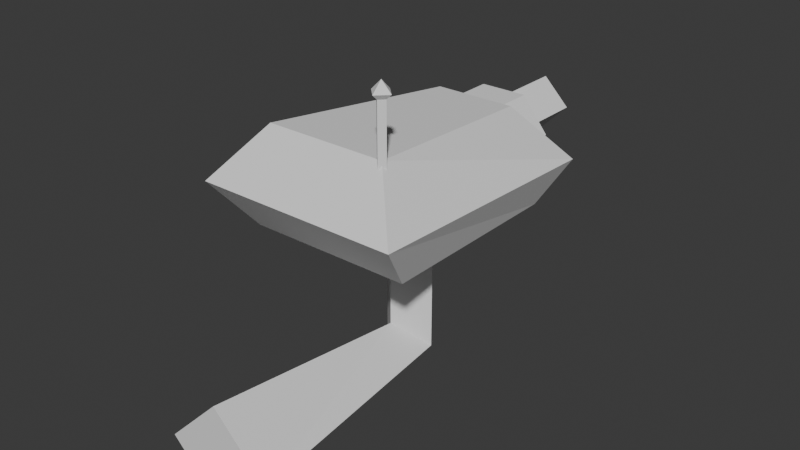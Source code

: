# Source: gun_turret_wall.blend  (saved by Blender 4.2.66; exported with 4.5.12 LTS)
import bpy
from mathutils import Matrix  # noqa: F401  (used for matrix-valued properties, if any)

bpy.ops.wm.read_factory_settings(use_empty=True)
scene = bpy.context.scene
scene.name = 'Scene'

# ---- world
world_world = bpy.data.worlds.new('World'); scene.world = world_world
world_world.use_nodes = True; world_world.node_tree.nodes.clear()
_N = world_world.node_tree.nodes; _L = world_world.node_tree.links
n0 = _N.new('ShaderNodeOutputWorld'); n0.name = 'World Output'; n0.location = (300, 300)
n1 = _N.new('ShaderNodeBackground'); n1.name = 'Background'; n1.location = (10, 300)
n1.inputs[0].default_value = (0.05088, 0.05088, 0.05088, 1.0)
_L.new(n1.outputs[0], n0.inputs[0])
n0.is_active_output = True
world_world.color = (0.05088, 0.05088, 0.05088)
world_world.sun_shadow_jitter_overblur = 0.0

# ---- meshes
me_cylinder = bpy.data.meshes.new('Cylinder')
me_cylinder.from_pydata([(-4.441e-17, -0.9, -0.7), (0.0, 0.15, 0.0), (0.15, 0.0, 0.0), (0.2, -0.9, -0.5), (0.0, -0.15, 0.0), (-0.15, 0.0, 0.0), (4.441e-17, -0.9, -0.3), (0.0, 0.0, 0.15), (-0.2, -0.9, -0.5), (0.0, 0.1, -0.59), (0.1, 0.0, -0.5), (0.0, -0.1, -0.4), (-0.1, 0.0, -0.5), (0.0, 0.1, -0.05), (0.1, 0.0, -0.05), (0.0, -0.1, -0.05), (-0.1, 0.0, -0.05)], [], [(10, 9, 13, 14), (15, 11, 10, 14), (16, 12, 11, 15), (9, 12, 16, 13), (0, 3, 6, 8), (8, 12, 9, 0), (6, 11, 12, 8), (3, 10, 11, 6), (0, 9, 10, 3), (1, 2, 14, 13), (1, 7, 2), (14, 2, 4, 15), (7, 4, 2), (4, 5, 16, 15), (5, 4, 7), (5, 1, 13, 16), (5, 7, 1)])
_uv = me_cylinder.uv_layers.new(name='UVMap')
_uv.uv.foreach_set('vector', [0.75, 0.75, 1.0, 0.75, 1.0, 0.975, 0.75, 0.975, 0.5, 0.975, 0.5, 0.75, 0.75, 0.75, 0.75, 0.975, 0.25, 0.975, 0.25, 0.75, 0.5, 0.75, 0.5, 0.975, 0.0, 0.75, 0.25, 0.75, 0.25, 0.975, 0.0, 0.975, 0.75, 0.49, 0.99, 0.25, 0.75, 0.01, 0.51, 0.25, 0.25, 0.5, 0.25, 0.75, 0.0, 0.75, 0.0, 0.5, 0.5, 0.5, 0.5, 0.75, 0.25, 0.75, 0.25, 0.5, 0.75, 0.5, 0.75, 0.75, 0.5, 0.75, 0.5, 0.5, 1.0, 0.5, 1.0, 0.75, 0.75, 0.75, 0.75, 0.5, 0.75, 0.49, 0.99, 0.25, 0.91, 0.25, 0.75, 0.41, 0.25, 0.49, 0.25, 0.25, 0.49, 0.25, 0.91, 0.25, 0.99, 0.25, 0.75, 0.01, 0.75, 0.09, 0.25, 0.25, 0.25, 0.01, 0.49, 0.25, 0.75, 0.01, 0.51, 0.25, 0.59, 0.25, 0.75, 0.09, 0.01, 0.25, 0.25, 0.01, 0.25, 0.25, 0.51, 0.25, 0.75, 0.49, 0.75, 0.41, 0.59, 0.25, 0.01, 0.25, 0.25, 0.25, 0.25, 0.49])
me_cylinder.update()
me_cube_001 = bpy.data.meshes.new('Cube.001')
me_cube_001.from_pydata([(-0.3, -0.4, 4.47e-08), (-0.225, -0.4, 0.375), (-0.3, 0.3, 4.47e-08), (-0.15, 0.35, 0.3), (0.3, -0.4, 4.47e-08), (0.225, -0.4, 0.375), (0.3, 0.3, 4.47e-08), (0.15, 0.35, 0.3), (-0.375, -0.55, 0.1875), (-0.375, 0.4, 0.1525), (0.375, 0.4, 0.1525), (0.375, -0.55, 0.1875)], [], [(1, 3, 9), (9, 3, 7, 10), (10, 7, 5), (11, 5, 1, 8), (2, 6, 4, 0), (7, 3, 1, 5), (4, 11, 8, 0), (6, 10, 11, 4), (2, 9, 10, 6), (0, 8, 9, 2), (11, 10, 5), (8, 1, 9)])
_uv = me_cube_001.uv_layers.new(name='UVMap')
_uv.uv.foreach_set('vector', [0.625, 0.0, 0.625, 0.25, 0.5, 0.25, 0.5, 0.25, 0.625, 0.25, 0.625, 0.5, 0.5, 0.5, 0.5, 0.5, 0.625, 0.5, 0.625, 0.75, 0.5, 0.75, 0.625, 0.75, 0.625, 1.0, 0.5, 1.0, 0.125, 0.5, 0.375, 0.5, 0.375, 0.75, 0.125, 0.75, 0.625, 0.5, 0.875, 0.5, 0.875, 0.75, 0.625, 0.75, 0.375, 0.75, 0.5, 0.75, 0.5, 1.0, 0.375, 1.0, 0.375, 0.5, 0.5, 0.5, 0.5, 0.75, 0.375, 0.75, 0.375, 0.25, 0.5, 0.25, 0.5, 0.5, 0.375, 0.5, 0.375, 0.0, 0.5, 0.0, 0.5, 0.25, 0.375, 0.25, 0.5, 0.75, 0.5, 0.5, 0.625, 0.75, 0.5, 0.0, 0.625, 0.0, 0.5, 0.25])
me_cube_001.update()
me_cylinder_001 = bpy.data.meshes.new('Cylinder.001')
me_cylinder_001.from_pydata([(-2.776e-17, 0.1, -0.25), (2.776e-17, 0.1, 0.25), (0.1, -9.437e-09, -0.25), (0.1, 9.437e-09, 0.25), (-2.776e-17, -0.1, -0.25), (2.776e-17, -0.1, 0.25), (-0.1, -9.437e-09, -0.25), (-0.1, 9.437e-09, 0.25)], [], [(0, 1, 3, 2), (2, 3, 5, 4), (3, 1, 7, 5), (4, 5, 7, 6), (6, 7, 1, 0), (0, 2, 4, 6)])
_uv = me_cylinder_001.uv_layers.new(name='UVMap')
_uv.uv.foreach_set('vector', [1.0, 0.5, 1.0, 1.0, 0.75, 1.0, 0.75, 0.5, 0.75, 0.5, 0.75, 1.0, 0.5, 1.0, 0.5, 0.5, 0.49, 0.25, 0.25, 0.49, 0.01, 0.25, 0.25, 0.01, 0.5, 0.5, 0.5, 1.0, 0.25, 1.0, 0.25, 0.5, 0.25, 0.5, 0.25, 1.0, 0.0, 1.0, 0.0, 0.5, 0.75, 0.49, 0.99, 0.25, 0.75, 0.01, 0.51, 0.25])
me_cylinder_001.update()
me_cube_002 = bpy.data.meshes.new('Cube.002')
me_cube_002.from_pydata([(-0.0875, -0.125, -0.125), (-0.0875, -0.125, 0.125), (-0.0875, 0.125, -0.125), (-0.0875, 0.125, 0.125), (0.0875, -0.125, -0.125), (0.0875, -0.125, 0.125), (0.0875, 0.125, -0.125), (0.0875, 0.125, 0.125), (-0.1875, -0.125, -7.451e-09), (-0.1875, 0.125, -7.451e-09), (0.1875, 0.125, -7.451e-09), (0.1875, -0.125, -7.451e-09)], [], [(8, 1, 3, 9), (9, 3, 7, 10), (10, 7, 5, 11), (11, 5, 1, 8), (2, 6, 4, 0), (7, 3, 1, 5), (4, 11, 8, 0), (6, 10, 11, 4), (2, 9, 10, 6), (0, 8, 9, 2)])
_uv = me_cube_002.uv_layers.new(name='UVMap')
_uv.uv.foreach_set('vector', [0.5, 0.0, 0.625, 0.0, 0.625, 0.25, 0.5, 0.25, 0.5, 0.25, 0.625, 0.25, 0.625, 0.5, 0.5, 0.5, 0.5, 0.5, 0.625, 0.5, 0.625, 0.75, 0.5, 0.75, 0.5, 0.75, 0.625, 0.75, 0.625, 1.0, 0.5, 1.0, 0.125, 0.5, 0.375, 0.5, 0.375, 0.75, 0.125, 0.75, 0.625, 0.5, 0.875, 0.5, 0.875, 0.75, 0.625, 0.75, 0.375, 0.75, 0.5, 0.75, 0.5, 1.0, 0.375, 1.0, 0.375, 0.5, 0.5, 0.5, 0.5, 0.75, 0.375, 0.75, 0.375, 0.25, 0.5, 0.25, 0.5, 0.5, 0.375, 0.5, 0.375, 0.0, 0.5, 0.0, 0.5, 0.25, 0.375, 0.25])
me_cube_002.update()
me_cylinder_002 = bpy.data.meshes.new('Cylinder.002')
me_cylinder_002.from_pydata([(-3.725e-09, 0.01875, -0.125), (-3.725e-09, 0.01875, 0.125), (0.01875, 0.0, -0.125), (0.01875, 0.0, 0.125), (-3.725e-09, -0.01875, -0.125), (-3.725e-09, -0.01875, 0.125), (-0.01875, 0.0, -0.125), (-0.01875, 0.0, 0.125)], [], [(0, 1, 3, 2), (2, 3, 5, 4), (3, 1, 7, 5), (4, 5, 7, 6), (6, 7, 1, 0), (0, 2, 4, 6)])
_uv = me_cylinder_002.uv_layers.new(name='UVMap')
_uv.uv.foreach_set('vector', [1.0, 0.5, 1.0, 1.0, 0.75, 1.0, 0.75, 0.5, 0.75, 0.5, 0.75, 1.0, 0.5, 1.0, 0.5, 0.5, 0.49, 0.25, 0.25, 0.49, 0.01, 0.25, 0.25, 0.01, 0.5, 0.5, 0.5, 1.0, 0.25, 1.0, 0.25, 0.5, 0.25, 0.5, 0.25, 1.0, 0.0, 1.0, 0.0, 0.5, 0.75, 0.49, 0.99, 0.25, 0.75, 0.01, 0.51, 0.25])
me_cylinder_002.update()
me_cylinder_003 = bpy.data.meshes.new('Cylinder.003')
me_cylinder_003.from_pydata([(-1.49e-08, -2.98e-08, 0.09625), (-1.49e-08, 0.0375, 0.1313), (0.0375, -2.98e-08, 0.1313), (-1.49e-08, -0.0375, 0.1313), (-0.0375, -2.98e-08, 0.1313), (-1.49e-08, -2.98e-08, 0.1688)], [], [(0, 1, 2), (1, 5, 2), (0, 2, 3), (2, 5, 3), (0, 3, 4), (3, 5, 4), (0, 4, 1), (4, 5, 1)])
_uv = me_cylinder_003.uv_layers.new(name='UVMap')
_uv.uv.foreach_set('vector', [0.75, 0.25, 0.75, 0.49, 0.99, 0.25, 0.25, 0.49, 0.25, 0.25, 0.49, 0.25, 0.75, 0.25, 0.99, 0.25, 0.75, 0.01, 0.49, 0.25, 0.25, 0.25, 0.25, 0.01, 0.75, 0.25, 0.75, 0.01, 0.51, 0.25, 0.25, 0.01, 0.25, 0.25, 0.01, 0.25, 0.75, 0.25, 0.51, 0.25, 0.75, 0.49, 0.01, 0.25, 0.25, 0.25, 0.25, 0.49])
me_cylinder_003.update()

# ---- objects
ob_base = bpy.data.objects.new('Base', me_cylinder)
ob_body = bpy.data.objects.new('Body', me_cube_001)
ob_spawner = bpy.data.objects.new('Spawner', me_cylinder_001)
ob_muzzle = bpy.data.objects.new('Muzzle', me_cube_002)
ob_antenna = bpy.data.objects.new('Antenna', me_cylinder_002)
ob_bulb = bpy.data.objects.new('Bulb', me_cylinder_003)

# ---- transforms, parenting, visibility, modifiers, constraints
ob_base.location = (0.0, 0.0, 0.0)
ob_body.location = (0.0, 0.0, 0.0)
ob_spawner.parent = ob_muzzle
ob_spawner.matrix_parent_inverse = Matrix(((1.0, -0.0, 0.0, -0.0), (-0.0, 1.0, -0.0, -0.5), (0.0, -0.0, 1.0, -0.15), (-0.0, 0.0, -0.0, 1.0)))
ob_spawner.location = (0.0, 0.65, 0.15)
ob_spawner.rotation_euler = (-1.571, -2.22e-16, 2.22e-16)
ob_muzzle.parent = ob_body
ob_muzzle.location = (0.0, 0.4, 0.15)
ob_antenna.parent = ob_body
ob_antenna.location = (0.225, -0.4, 0.45)
ob_bulb.parent = ob_antenna
ob_bulb.matrix_parent_inverse = Matrix(((1.0, -0.0, -0.0, -0.225), (-0.0, 1.0, 0.0, 0.4), (-0.0, -0.0, 1.0, -0.45), (-0.0, 0.0, -0.0, 1.0)))
ob_bulb.location = (0.225, -0.4, 0.45)

# ---- collection membership
scene.collection.objects.link(ob_base)
scene.collection.objects.link(ob_body)
scene.collection.objects.link(ob_spawner)
scene.collection.objects.link(ob_muzzle)
scene.collection.objects.link(ob_antenna)
scene.collection.objects.link(ob_bulb)

# ---- scene / render settings (as saved in the file)
scene.frame_start = 1; scene.frame_end = 250; scene.frame_set(1)
scene.render.engine = 'BLENDER_EEVEE_NEXT'
bpy.context.view_layer.update()

# ---- added for rendering (the .blend has no active camera and no usable light): camera, sun
cam_auto = bpy.data.cameras.new('AutoCamera')
cam_auto.lens = 50.0
cam_auto.sensor_width = 36.0
cam_auto.clip_end = 1000.0
ob_auto_camera = bpy.data.objects.new('AutoCamera', cam_auto)
scene.collection.objects.link(ob_auto_camera)
ob_auto_camera.location = (2.10813, -2.57976, 1.64588)
ob_auto_camera.rotation_euler = (1.09748, -7.21219e-08, 0.694738)
scene.camera = ob_auto_camera
light_auto_sun = bpy.data.lights.new('AutoSun', 'SUN')
light_auto_sun.energy = 3.0
light_auto_sun.angle = 0.0523599
ob_auto_sun = bpy.data.objects.new('AutoSun', light_auto_sun)
scene.collection.objects.link(ob_auto_sun)
ob_auto_sun.rotation_euler = (0.872665, 0.174533, 0.523599)
bpy.context.view_layer.update()
